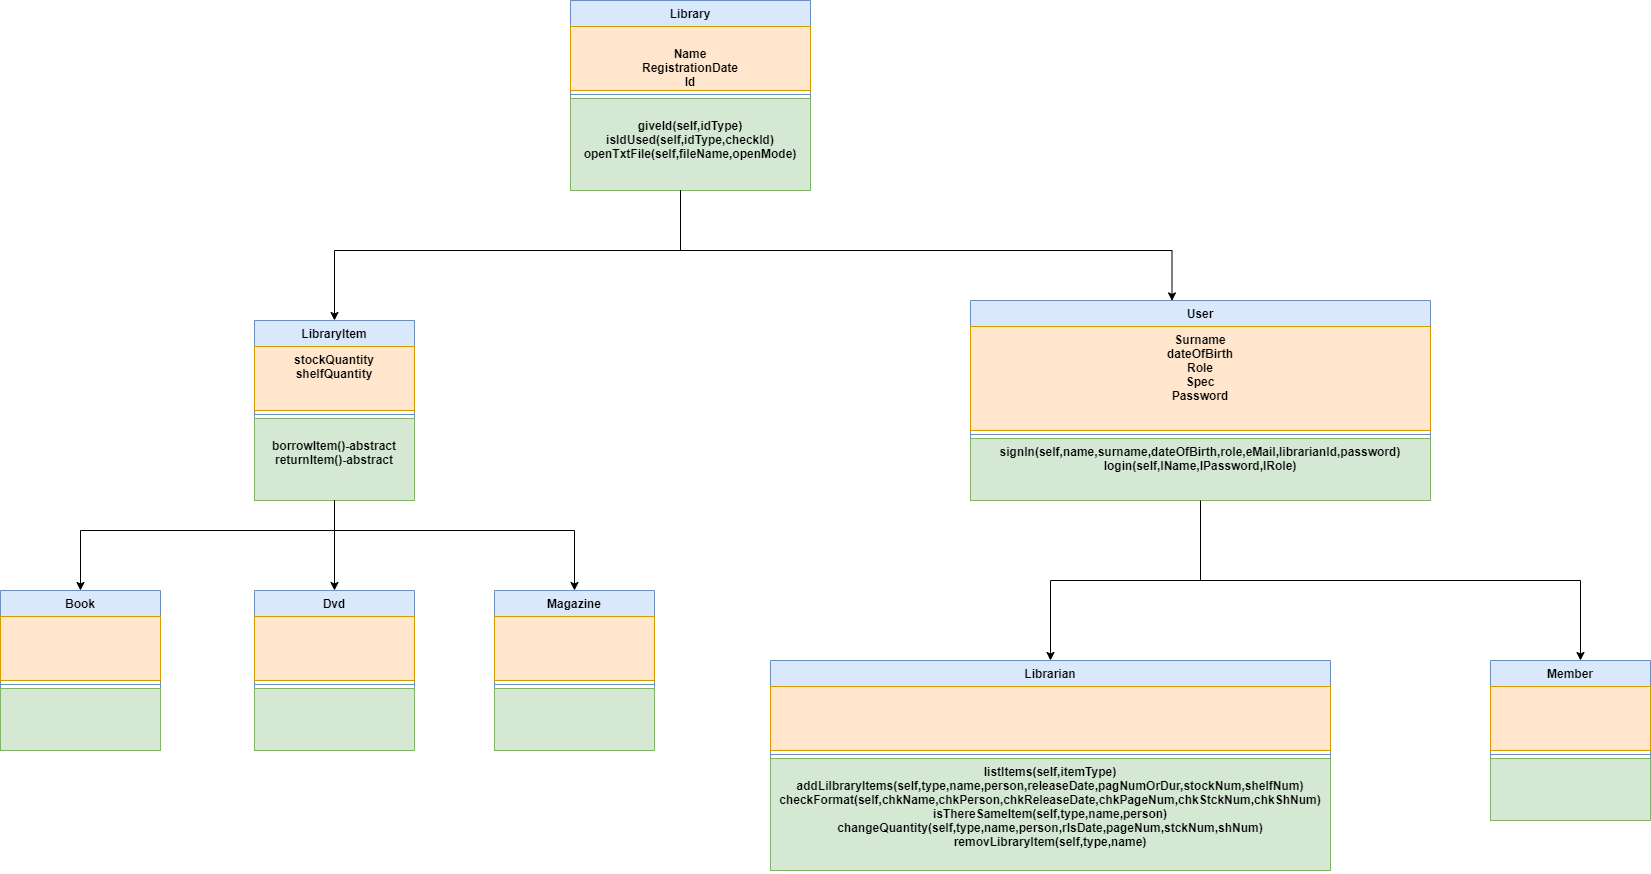

The diagram above was exported from draw.io. Its source (the exported page's mxGraphModel, read from the mxfile embedded in the PNG):
<mxGraphModel dx="1909" dy="1096" grid="1" gridSize="10" guides="1" tooltips="1" connect="1" arrows="1" fold="1" page="1" pageScale="1" pageWidth="827" pageHeight="1169" math="0" shadow="0">
  <root>
    <mxCell id="0" />
    <mxCell id="1" parent="0" />
    <mxCell id="a3N-TRlWXzalUJBeH1p4-15" value="Library" style="swimlane;fontStyle=1;align=center;verticalAlign=top;childLayout=stackLayout;horizontal=1;startSize=26;horizontalStack=0;resizeParent=1;resizeParentMax=0;resizeLast=0;collapsible=1;marginBottom=0;rounded=0;shadow=0;glass=0;sketch=0;fillColor=#dae8fc;strokeColor=#6c8ebf;" parent="1" vertex="1">
      <mxGeometry x="570" y="10" width="240" height="190" as="geometry" />
    </mxCell>
    <mxCell id="a3N-TRlWXzalUJBeH1p4-16" value="&#10;Name&#10;RegistrationDate&#10;Id" style="text;strokeColor=#d79b00;fillColor=#ffe6cc;align=center;verticalAlign=top;spacingLeft=4;spacingRight=4;overflow=hidden;rotatable=0;points=[[0,0.5],[1,0.5]];portConstraint=eastwest;rounded=0;shadow=0;glass=0;sketch=0;fontStyle=1" parent="a3N-TRlWXzalUJBeH1p4-15" vertex="1">
      <mxGeometry y="26" width="240" height="64" as="geometry" />
    </mxCell>
    <mxCell id="a3N-TRlWXzalUJBeH1p4-17" value="" style="line;strokeWidth=1;fillColor=none;align=left;verticalAlign=middle;spacingTop=-1;spacingLeft=3;spacingRight=3;rotatable=0;labelPosition=right;points=[];portConstraint=eastwest;strokeColor=inherit;rounded=0;shadow=0;glass=0;sketch=0;" parent="a3N-TRlWXzalUJBeH1p4-15" vertex="1">
      <mxGeometry y="90" width="240" height="8" as="geometry" />
    </mxCell>
    <mxCell id="a3N-TRlWXzalUJBeH1p4-18" value="&#10;giveId(self,idType)&#10;isIdUsed(self,idType,checkId)&#10;openTxtFile(self,fileName,openMode)" style="text;strokeColor=#82b366;fillColor=#d5e8d4;align=center;verticalAlign=top;spacingLeft=4;spacingRight=4;overflow=hidden;rotatable=0;points=[[0,0.5],[1,0.5]];portConstraint=eastwest;rounded=0;shadow=0;glass=0;sketch=0;fontStyle=1" parent="a3N-TRlWXzalUJBeH1p4-15" vertex="1">
      <mxGeometry y="98" width="240" height="92" as="geometry" />
    </mxCell>
    <mxCell id="a3N-TRlWXzalUJBeH1p4-61" style="edgeStyle=orthogonalEdgeStyle;rounded=0;orthogonalLoop=1;jettySize=auto;html=1;exitX=0.5;exitY=1;exitDx=0;exitDy=0;" parent="1" source="a3N-TRlWXzalUJBeH1p4-21" target="a3N-TRlWXzalUJBeH1p4-41" edge="1">
      <mxGeometry relative="1" as="geometry" />
    </mxCell>
    <mxCell id="a3N-TRlWXzalUJBeH1p4-21" value="LibraryItem" style="swimlane;fontStyle=1;align=center;verticalAlign=top;childLayout=stackLayout;horizontal=1;startSize=26;horizontalStack=0;resizeParent=1;resizeParentMax=0;resizeLast=0;collapsible=1;marginBottom=0;rounded=0;shadow=0;glass=0;sketch=0;fillColor=#dae8fc;strokeColor=#6c8ebf;" parent="1" vertex="1">
      <mxGeometry x="254" y="330" width="160" height="180" as="geometry" />
    </mxCell>
    <mxCell id="a3N-TRlWXzalUJBeH1p4-22" value="stockQuantity&#10;shelfQuantity" style="text;strokeColor=#d79b00;fillColor=#ffe6cc;align=center;verticalAlign=top;spacingLeft=4;spacingRight=4;overflow=hidden;rotatable=0;points=[[0,0.5],[1,0.5]];portConstraint=eastwest;rounded=0;shadow=0;glass=0;sketch=0;fontStyle=1" parent="a3N-TRlWXzalUJBeH1p4-21" vertex="1">
      <mxGeometry y="26" width="160" height="64" as="geometry" />
    </mxCell>
    <mxCell id="a3N-TRlWXzalUJBeH1p4-23" value="" style="line;strokeWidth=1;fillColor=none;align=left;verticalAlign=middle;spacingTop=-1;spacingLeft=3;spacingRight=3;rotatable=0;labelPosition=right;points=[];portConstraint=eastwest;strokeColor=inherit;rounded=0;shadow=0;glass=0;sketch=0;" parent="a3N-TRlWXzalUJBeH1p4-21" vertex="1">
      <mxGeometry y="90" width="160" height="8" as="geometry" />
    </mxCell>
    <mxCell id="a3N-TRlWXzalUJBeH1p4-24" value="&#10;borrowItem()-abstract&#10;returnItem()-abstract" style="text;strokeColor=#82b366;fillColor=#d5e8d4;align=center;verticalAlign=top;spacingLeft=4;spacingRight=4;overflow=hidden;rotatable=0;points=[[0,0.5],[1,0.5]];portConstraint=eastwest;rounded=0;shadow=0;glass=0;sketch=0;fontStyle=1" parent="a3N-TRlWXzalUJBeH1p4-21" vertex="1">
      <mxGeometry y="98" width="160" height="82" as="geometry" />
    </mxCell>
    <mxCell id="MsvVgZufVQ2sPDhhO5bT-1" style="edgeStyle=orthogonalEdgeStyle;rounded=0;orthogonalLoop=1;jettySize=auto;html=1;exitX=0.5;exitY=1;exitDx=0;exitDy=0;" parent="1" source="a3N-TRlWXzalUJBeH1p4-25" target="a3N-TRlWXzalUJBeH1p4-29" edge="1">
      <mxGeometry relative="1" as="geometry" />
    </mxCell>
    <mxCell id="a3N-TRlWXzalUJBeH1p4-25" value="User" style="swimlane;fontStyle=1;align=center;verticalAlign=top;childLayout=stackLayout;horizontal=1;startSize=26;horizontalStack=0;resizeParent=1;resizeParentMax=0;resizeLast=0;collapsible=1;marginBottom=0;rounded=0;shadow=0;glass=0;sketch=0;fillColor=#dae8fc;strokeColor=#6c8ebf;" parent="1" vertex="1">
      <mxGeometry x="970" y="310" width="460" height="200" as="geometry" />
    </mxCell>
    <mxCell id="a3N-TRlWXzalUJBeH1p4-26" value="Surname&#10;dateOfBirth&#10;Role&#10;Spec&#10;Password" style="text;fillColor=#ffe6cc;align=center;verticalAlign=top;spacingLeft=4;spacingRight=4;overflow=hidden;rotatable=0;points=[[0,0.5],[1,0.5]];portConstraint=eastwest;rounded=0;shadow=0;glass=0;sketch=0;fontStyle=1;strokeColor=#d79b00;fontSize=12;" parent="a3N-TRlWXzalUJBeH1p4-25" vertex="1">
      <mxGeometry y="26" width="460" height="104" as="geometry" />
    </mxCell>
    <mxCell id="a3N-TRlWXzalUJBeH1p4-27" value="" style="line;strokeWidth=1;fillColor=none;align=left;verticalAlign=middle;spacingTop=-1;spacingLeft=3;spacingRight=3;rotatable=0;labelPosition=right;points=[];portConstraint=eastwest;strokeColor=inherit;rounded=0;shadow=0;glass=0;sketch=0;" parent="a3N-TRlWXzalUJBeH1p4-25" vertex="1">
      <mxGeometry y="130" width="460" height="8" as="geometry" />
    </mxCell>
    <mxCell id="a3N-TRlWXzalUJBeH1p4-28" value="signIn(self,name,surname,dateOfBirth,role,eMail,librarianId,password)&#10;login(self,lName,lPassword,lRole)" style="text;strokeColor=#82b366;fillColor=#d5e8d4;align=center;verticalAlign=top;spacingLeft=4;spacingRight=4;overflow=hidden;rotatable=0;points=[[0,0.5],[1,0.5]];portConstraint=eastwest;rounded=0;shadow=0;glass=0;sketch=0;fontStyle=1;" parent="a3N-TRlWXzalUJBeH1p4-25" vertex="1">
      <mxGeometry y="138" width="460" height="62" as="geometry" />
    </mxCell>
    <mxCell id="a3N-TRlWXzalUJBeH1p4-29" value="Librarian" style="swimlane;fontStyle=1;align=center;verticalAlign=top;childLayout=stackLayout;horizontal=1;startSize=26;horizontalStack=0;resizeParent=1;resizeParentMax=0;resizeLast=0;collapsible=1;marginBottom=0;rounded=0;shadow=0;glass=0;sketch=0;fillColor=#dae8fc;strokeColor=#6c8ebf;" parent="1" vertex="1">
      <mxGeometry x="770" y="670" width="560" height="210" as="geometry" />
    </mxCell>
    <mxCell id="a3N-TRlWXzalUJBeH1p4-30" value="" style="text;strokeColor=#d79b00;fillColor=#ffe6cc;align=center;verticalAlign=top;spacingLeft=4;spacingRight=4;overflow=hidden;rotatable=0;points=[[0,0.5],[1,0.5]];portConstraint=eastwest;rounded=0;shadow=0;glass=0;sketch=0;fontStyle=1" parent="a3N-TRlWXzalUJBeH1p4-29" vertex="1">
      <mxGeometry y="26" width="560" height="64" as="geometry" />
    </mxCell>
    <mxCell id="a3N-TRlWXzalUJBeH1p4-31" value="" style="line;strokeWidth=1;fillColor=none;align=left;verticalAlign=middle;spacingTop=-1;spacingLeft=3;spacingRight=3;rotatable=0;labelPosition=right;points=[];portConstraint=eastwest;strokeColor=inherit;rounded=0;shadow=0;glass=0;sketch=0;" parent="a3N-TRlWXzalUJBeH1p4-29" vertex="1">
      <mxGeometry y="90" width="560" height="8" as="geometry" />
    </mxCell>
    <mxCell id="a3N-TRlWXzalUJBeH1p4-32" value="listItems(self,itemType)&#10;addLilbraryItems(self,type,name,person,releaseDate,pagNumOrDur,stockNum,shelfNum)&#10;checkFormat(self,chkName,chkPerson,chkReleaseDate,chkPageNum,chkStckNum,chkShNum)&#10;isThereSameItem(self,type,name,person)&#10;changeQuantity(self,type,name,person,rlsDate,pageNum,stckNum,shNum)&#10;removLibraryItem(self,type,name)" style="text;strokeColor=#82b366;fillColor=#d5e8d4;align=center;verticalAlign=top;spacingLeft=4;spacingRight=4;overflow=hidden;rotatable=0;points=[[0,0.5],[1,0.5]];portConstraint=eastwest;rounded=0;shadow=0;glass=0;sketch=0;fontStyle=1" parent="a3N-TRlWXzalUJBeH1p4-29" vertex="1">
      <mxGeometry y="98" width="560" height="112" as="geometry" />
    </mxCell>
    <mxCell id="a3N-TRlWXzalUJBeH1p4-33" value="Member" style="swimlane;fontStyle=1;align=center;verticalAlign=top;childLayout=stackLayout;horizontal=1;startSize=26;horizontalStack=0;resizeParent=1;resizeParentMax=0;resizeLast=0;collapsible=1;marginBottom=0;rounded=0;shadow=0;glass=0;sketch=0;fillColor=#dae8fc;strokeColor=#6c8ebf;" parent="1" vertex="1">
      <mxGeometry x="1490" y="670" width="160" height="160" as="geometry" />
    </mxCell>
    <mxCell id="a3N-TRlWXzalUJBeH1p4-34" value="" style="text;strokeColor=#d79b00;fillColor=#ffe6cc;align=center;verticalAlign=top;spacingLeft=4;spacingRight=4;overflow=hidden;rotatable=0;points=[[0,0.5],[1,0.5]];portConstraint=eastwest;rounded=0;shadow=0;glass=0;sketch=0;fontStyle=1" parent="a3N-TRlWXzalUJBeH1p4-33" vertex="1">
      <mxGeometry y="26" width="160" height="64" as="geometry" />
    </mxCell>
    <mxCell id="a3N-TRlWXzalUJBeH1p4-35" value="" style="line;strokeWidth=1;fillColor=none;align=left;verticalAlign=middle;spacingTop=-1;spacingLeft=3;spacingRight=3;rotatable=0;labelPosition=right;points=[];portConstraint=eastwest;strokeColor=inherit;rounded=0;shadow=0;glass=0;sketch=0;" parent="a3N-TRlWXzalUJBeH1p4-33" vertex="1">
      <mxGeometry y="90" width="160" height="8" as="geometry" />
    </mxCell>
    <mxCell id="a3N-TRlWXzalUJBeH1p4-36" value="" style="text;strokeColor=#82b366;fillColor=#d5e8d4;align=center;verticalAlign=top;spacingLeft=4;spacingRight=4;overflow=hidden;rotatable=0;points=[[0,0.5],[1,0.5]];portConstraint=eastwest;rounded=0;shadow=0;glass=0;sketch=0;fontStyle=1" parent="a3N-TRlWXzalUJBeH1p4-33" vertex="1">
      <mxGeometry y="98" width="160" height="62" as="geometry" />
    </mxCell>
    <mxCell id="a3N-TRlWXzalUJBeH1p4-37" value="Book" style="swimlane;fontStyle=1;align=center;verticalAlign=top;childLayout=stackLayout;horizontal=1;startSize=26;horizontalStack=0;resizeParent=1;resizeParentMax=0;resizeLast=0;collapsible=1;marginBottom=0;rounded=0;shadow=0;glass=0;sketch=0;fillColor=#dae8fc;strokeColor=#6c8ebf;" parent="1" vertex="1">
      <mxGeometry y="600" width="160" height="160" as="geometry" />
    </mxCell>
    <mxCell id="a3N-TRlWXzalUJBeH1p4-38" value="" style="text;strokeColor=#d79b00;fillColor=#ffe6cc;align=center;verticalAlign=top;spacingLeft=4;spacingRight=4;overflow=hidden;rotatable=0;points=[[0,0.5],[1,0.5]];portConstraint=eastwest;rounded=0;shadow=0;glass=0;sketch=0;fontStyle=1" parent="a3N-TRlWXzalUJBeH1p4-37" vertex="1">
      <mxGeometry y="26" width="160" height="64" as="geometry" />
    </mxCell>
    <mxCell id="a3N-TRlWXzalUJBeH1p4-39" value="" style="line;strokeWidth=1;fillColor=none;align=left;verticalAlign=middle;spacingTop=-1;spacingLeft=3;spacingRight=3;rotatable=0;labelPosition=right;points=[];portConstraint=eastwest;strokeColor=inherit;rounded=0;shadow=0;glass=0;sketch=0;" parent="a3N-TRlWXzalUJBeH1p4-37" vertex="1">
      <mxGeometry y="90" width="160" height="8" as="geometry" />
    </mxCell>
    <mxCell id="a3N-TRlWXzalUJBeH1p4-40" value="" style="text;strokeColor=#82b366;fillColor=#d5e8d4;align=center;verticalAlign=top;spacingLeft=4;spacingRight=4;overflow=hidden;rotatable=0;points=[[0,0.5],[1,0.5]];portConstraint=eastwest;rounded=0;shadow=0;glass=0;sketch=0;fontStyle=1" parent="a3N-TRlWXzalUJBeH1p4-37" vertex="1">
      <mxGeometry y="98" width="160" height="62" as="geometry" />
    </mxCell>
    <mxCell id="a3N-TRlWXzalUJBeH1p4-41" value="Dvd" style="swimlane;fontStyle=1;align=center;verticalAlign=top;childLayout=stackLayout;horizontal=1;startSize=26;horizontalStack=0;resizeParent=1;resizeParentMax=0;resizeLast=0;collapsible=1;marginBottom=0;rounded=0;shadow=0;glass=0;sketch=0;fillColor=#dae8fc;strokeColor=#6c8ebf;" parent="1" vertex="1">
      <mxGeometry x="254" y="600" width="160" height="160" as="geometry" />
    </mxCell>
    <mxCell id="a3N-TRlWXzalUJBeH1p4-42" value="" style="text;strokeColor=#d79b00;fillColor=#ffe6cc;align=center;verticalAlign=top;spacingLeft=4;spacingRight=4;overflow=hidden;rotatable=0;points=[[0,0.5],[1,0.5]];portConstraint=eastwest;rounded=0;shadow=0;glass=0;sketch=0;fontStyle=1" parent="a3N-TRlWXzalUJBeH1p4-41" vertex="1">
      <mxGeometry y="26" width="160" height="64" as="geometry" />
    </mxCell>
    <mxCell id="a3N-TRlWXzalUJBeH1p4-43" value="" style="line;strokeWidth=1;fillColor=none;align=left;verticalAlign=middle;spacingTop=-1;spacingLeft=3;spacingRight=3;rotatable=0;labelPosition=right;points=[];portConstraint=eastwest;strokeColor=inherit;rounded=0;shadow=0;glass=0;sketch=0;" parent="a3N-TRlWXzalUJBeH1p4-41" vertex="1">
      <mxGeometry y="90" width="160" height="8" as="geometry" />
    </mxCell>
    <mxCell id="a3N-TRlWXzalUJBeH1p4-44" value="" style="text;strokeColor=#82b366;fillColor=#d5e8d4;align=center;verticalAlign=top;spacingLeft=4;spacingRight=4;overflow=hidden;rotatable=0;points=[[0,0.5],[1,0.5]];portConstraint=eastwest;rounded=0;shadow=0;glass=0;sketch=0;fontStyle=1" parent="a3N-TRlWXzalUJBeH1p4-41" vertex="1">
      <mxGeometry y="98" width="160" height="62" as="geometry" />
    </mxCell>
    <mxCell id="a3N-TRlWXzalUJBeH1p4-45" value="Magazine" style="swimlane;fontStyle=1;align=center;verticalAlign=top;childLayout=stackLayout;horizontal=1;startSize=26;horizontalStack=0;resizeParent=1;resizeParentMax=0;resizeLast=0;collapsible=1;marginBottom=0;rounded=0;shadow=0;glass=0;sketch=0;fillColor=#dae8fc;strokeColor=#6c8ebf;" parent="1" vertex="1">
      <mxGeometry x="494" y="600" width="160" height="160" as="geometry" />
    </mxCell>
    <mxCell id="a3N-TRlWXzalUJBeH1p4-46" value="" style="text;strokeColor=#d79b00;fillColor=#ffe6cc;align=center;verticalAlign=top;spacingLeft=4;spacingRight=4;overflow=hidden;rotatable=0;points=[[0,0.5],[1,0.5]];portConstraint=eastwest;rounded=0;shadow=0;glass=0;sketch=0;fontStyle=1" parent="a3N-TRlWXzalUJBeH1p4-45" vertex="1">
      <mxGeometry y="26" width="160" height="64" as="geometry" />
    </mxCell>
    <mxCell id="a3N-TRlWXzalUJBeH1p4-47" value="" style="line;strokeWidth=1;fillColor=none;align=left;verticalAlign=middle;spacingTop=-1;spacingLeft=3;spacingRight=3;rotatable=0;labelPosition=right;points=[];portConstraint=eastwest;strokeColor=inherit;rounded=0;shadow=0;glass=0;sketch=0;" parent="a3N-TRlWXzalUJBeH1p4-45" vertex="1">
      <mxGeometry y="90" width="160" height="8" as="geometry" />
    </mxCell>
    <mxCell id="a3N-TRlWXzalUJBeH1p4-48" value="" style="text;strokeColor=#82b366;fillColor=#d5e8d4;align=center;verticalAlign=top;spacingLeft=4;spacingRight=4;overflow=hidden;rotatable=0;points=[[0,0.5],[1,0.5]];portConstraint=eastwest;rounded=0;shadow=0;glass=0;sketch=0;fontStyle=1" parent="a3N-TRlWXzalUJBeH1p4-45" vertex="1">
      <mxGeometry y="98" width="160" height="62" as="geometry" />
    </mxCell>
    <mxCell id="a3N-TRlWXzalUJBeH1p4-54" style="edgeStyle=orthogonalEdgeStyle;rounded=0;orthogonalLoop=1;jettySize=auto;html=1;entryX=0.438;entryY=0.002;entryDx=0;entryDy=0;entryPerimeter=0;" parent="1" source="a3N-TRlWXzalUJBeH1p4-18" target="a3N-TRlWXzalUJBeH1p4-25" edge="1">
      <mxGeometry relative="1" as="geometry">
        <Array as="points">
          <mxPoint x="680" y="260" />
          <mxPoint x="1172" y="260" />
        </Array>
      </mxGeometry>
    </mxCell>
    <mxCell id="a3N-TRlWXzalUJBeH1p4-55" style="edgeStyle=orthogonalEdgeStyle;rounded=0;orthogonalLoop=1;jettySize=auto;html=1;entryX=0.5;entryY=0;entryDx=0;entryDy=0;" parent="1" source="a3N-TRlWXzalUJBeH1p4-18" target="a3N-TRlWXzalUJBeH1p4-21" edge="1">
      <mxGeometry relative="1" as="geometry">
        <Array as="points">
          <mxPoint x="680" y="260" />
          <mxPoint x="334" y="260" />
        </Array>
      </mxGeometry>
    </mxCell>
    <mxCell id="a3N-TRlWXzalUJBeH1p4-62" style="edgeStyle=orthogonalEdgeStyle;rounded=0;orthogonalLoop=1;jettySize=auto;html=1;" parent="1" source="a3N-TRlWXzalUJBeH1p4-24" target="a3N-TRlWXzalUJBeH1p4-37" edge="1">
      <mxGeometry relative="1" as="geometry">
        <Array as="points">
          <mxPoint x="334" y="540" />
          <mxPoint x="80" y="540" />
        </Array>
      </mxGeometry>
    </mxCell>
    <mxCell id="a3N-TRlWXzalUJBeH1p4-63" style="edgeStyle=orthogonalEdgeStyle;rounded=0;orthogonalLoop=1;jettySize=auto;html=1;" parent="1" source="a3N-TRlWXzalUJBeH1p4-24" target="a3N-TRlWXzalUJBeH1p4-45" edge="1">
      <mxGeometry relative="1" as="geometry">
        <Array as="points">
          <mxPoint x="334" y="540" />
          <mxPoint x="574" y="540" />
        </Array>
      </mxGeometry>
    </mxCell>
    <mxCell id="MsvVgZufVQ2sPDhhO5bT-7" style="edgeStyle=orthogonalEdgeStyle;rounded=0;orthogonalLoop=1;jettySize=auto;html=1;" parent="1" source="a3N-TRlWXzalUJBeH1p4-28" target="a3N-TRlWXzalUJBeH1p4-33" edge="1">
      <mxGeometry relative="1" as="geometry">
        <Array as="points">
          <mxPoint x="1200" y="590" />
          <mxPoint x="1580" y="590" />
        </Array>
      </mxGeometry>
    </mxCell>
  </root>
</mxGraphModel>